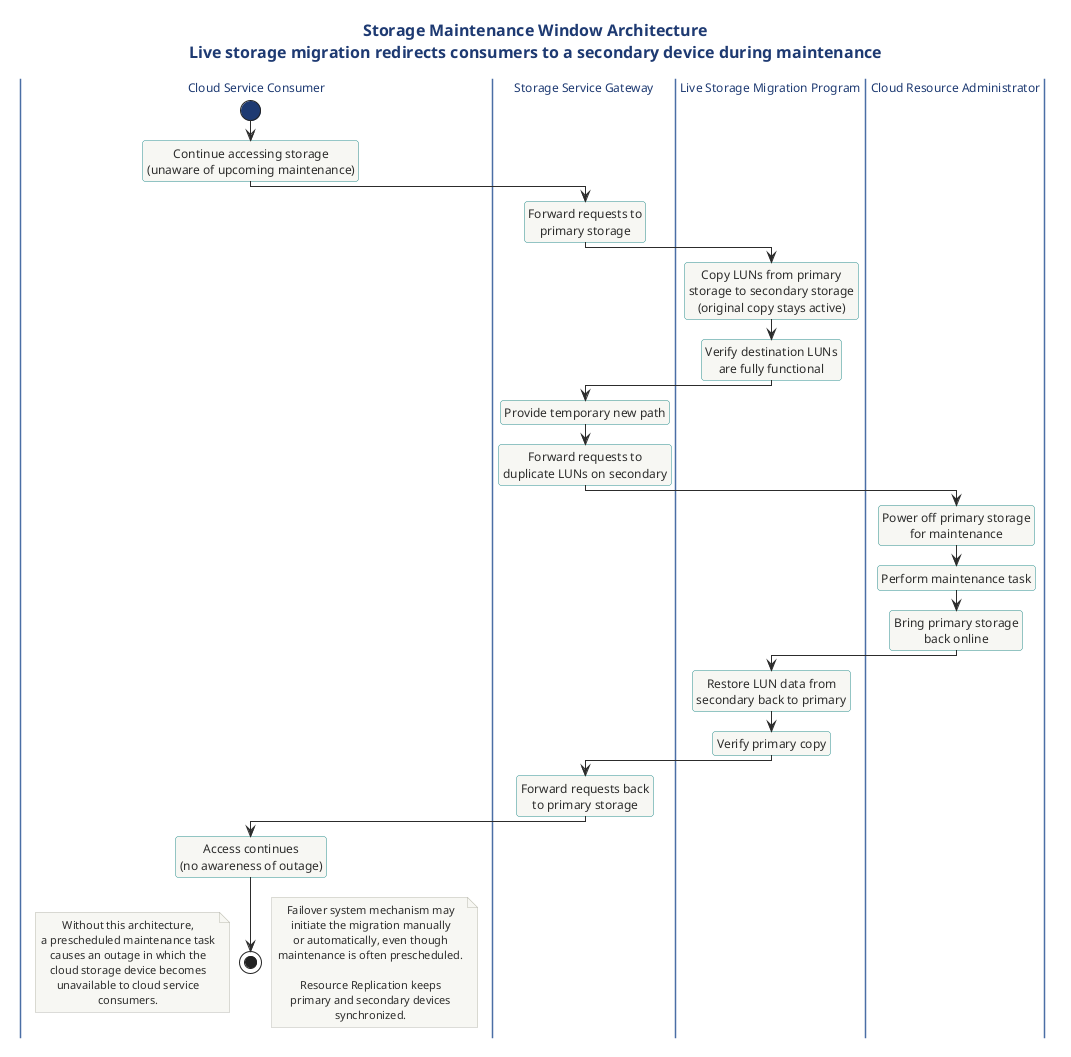

The diagram above was rendered by PlantUML. Its source (embedded in the PNG):
@startuml storage_maintenance_window
!include ../../../../../../tooling/styles/plantuml/behavioral/activity-diagram-style.iuml

title Storage Maintenance Window Architecture\nLive storage migration redirects consumers to a secondary device during maintenance

|Cloud Service Consumer|
start
:Continue accessing storage
(unaware of upcoming maintenance);

|Storage Service Gateway|
:Forward requests to
primary storage;

|Live Storage Migration Program|
:Copy LUNs from primary
storage to secondary storage
(original copy stays active);
:Verify destination LUNs
are fully functional;

|Storage Service Gateway|
:Provide temporary new path;
:Forward requests to
duplicate LUNs on secondary;

|Cloud Resource Administrator|
:Power off primary storage
for maintenance;
:Perform maintenance task;
:Bring primary storage
back online;

|Live Storage Migration Program|
:Restore LUN data from
secondary back to primary;
:Verify primary copy;

|Storage Service Gateway|
:Forward requests back
to primary storage;

|Cloud Service Consumer|
:Access continues
(no awareness of outage);
stop

note right
  Failover system mechanism may
  initiate the migration manually
  or automatically, even though
  maintenance is often prescheduled.

  Resource Replication keeps
  primary and secondary devices
  synchronized.
end note

note left
  Without this architecture,
  a prescheduled maintenance task
  causes an outage in which the
  cloud storage device becomes
  unavailable to cloud service
  consumers.
end note

@enduml